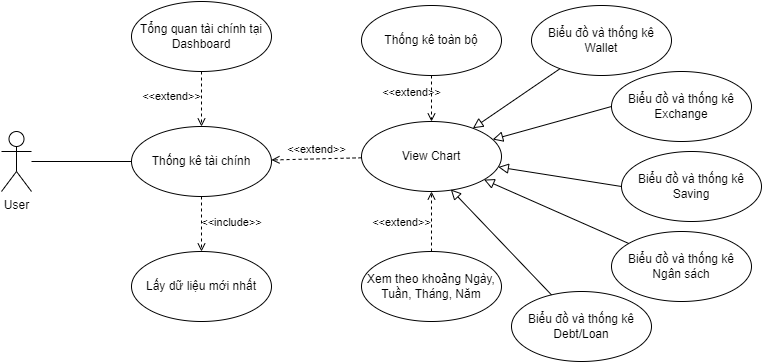

The diagram above was exported from draw.io. Its source (the exported page's mxGraphModel, read from the mxfile embedded in the PNG):
<mxGraphModel dx="1034" dy="446" grid="1" gridSize="10" guides="1" tooltips="1" connect="1" arrows="1" fold="1" page="1" pageScale="1" pageWidth="827" pageHeight="1169" math="0" shadow="0">
  <root>
    <mxCell id="0" />
    <mxCell id="1" parent="0" />
    <mxCell id="CBhafCKRCuKANuoIU0IW-27" value="User" style="shape=umlActor;verticalLabelPosition=bottom;verticalAlign=top;html=1;outlineConnect=0;" parent="1" vertex="1">
      <mxGeometry x="60" y="670" width="30" height="60" as="geometry" />
    </mxCell>
    <mxCell id="CBhafCKRCuKANuoIU0IW-28" value="View Chart" style="ellipse;whiteSpace=wrap;html=1;" parent="1" vertex="1">
      <mxGeometry x="420" y="660" width="140" height="70" as="geometry" />
    </mxCell>
    <mxCell id="CBhafCKRCuKANuoIU0IW-29" value="Thống kê tài chính" style="ellipse;whiteSpace=wrap;html=1;" parent="1" vertex="1">
      <mxGeometry x="190" y="665" width="140" height="70" as="geometry" />
    </mxCell>
    <mxCell id="CBhafCKRCuKANuoIU0IW-31" value="" style="endArrow=none;html=1;rounded=0;" parent="1" source="CBhafCKRCuKANuoIU0IW-27" target="CBhafCKRCuKANuoIU0IW-29" edge="1">
      <mxGeometry width="50" height="50" relative="1" as="geometry">
        <mxPoint x="120" y="834" as="sourcePoint" />
        <mxPoint x="274" y="690" as="targetPoint" />
      </mxGeometry>
    </mxCell>
    <mxCell id="CBhafCKRCuKANuoIU0IW-34" value="Tổng quan tài chính tại Dashboard" style="ellipse;whiteSpace=wrap;html=1;" parent="1" vertex="1">
      <mxGeometry x="190" y="540" width="140" height="70" as="geometry" />
    </mxCell>
    <mxCell id="CBhafCKRCuKANuoIU0IW-36" value="&amp;lt;&amp;lt;extend&amp;gt;&amp;gt;" style="html=1;verticalAlign=bottom;labelBackgroundColor=none;endArrow=open;endFill=0;dashed=1;rounded=0;" parent="1" source="CBhafCKRCuKANuoIU0IW-34" target="CBhafCKRCuKANuoIU0IW-29" edge="1">
      <mxGeometry x="0.2308" y="-30" width="160" relative="1" as="geometry">
        <mxPoint x="404" y="553" as="sourcePoint" />
        <mxPoint x="300" y="597" as="targetPoint" />
        <mxPoint as="offset" />
      </mxGeometry>
    </mxCell>
    <mxCell id="CBhafCKRCuKANuoIU0IW-37" value="&amp;lt;&amp;lt;extend&amp;gt;&amp;gt;" style="html=1;verticalAlign=bottom;labelBackgroundColor=none;endArrow=open;endFill=0;dashed=1;rounded=0;" parent="1" source="CBhafCKRCuKANuoIU0IW-28" target="CBhafCKRCuKANuoIU0IW-29" edge="1">
      <mxGeometry width="160" relative="1" as="geometry">
        <mxPoint x="534" y="678" as="sourcePoint" />
        <mxPoint x="430" y="722" as="targetPoint" />
      </mxGeometry>
    </mxCell>
    <mxCell id="CBhafCKRCuKANuoIU0IW-38" value="Lấy dữ liệu mới nhất" style="ellipse;whiteSpace=wrap;html=1;" parent="1" vertex="1">
      <mxGeometry x="190" y="790" width="140" height="70" as="geometry" />
    </mxCell>
    <mxCell id="CBhafCKRCuKANuoIU0IW-40" value="Biểu đồ và thống kê Wallet" style="ellipse;whiteSpace=wrap;html=1;" parent="1" vertex="1">
      <mxGeometry x="590" y="544" width="140" height="70" as="geometry" />
    </mxCell>
    <mxCell id="CBhafCKRCuKANuoIU0IW-41" value="" style="endArrow=block;html=1;rounded=0;align=center;verticalAlign=bottom;endFill=0;labelBackgroundColor=none;endSize=8;" parent="1" source="CBhafCKRCuKANuoIU0IW-40" target="CBhafCKRCuKANuoIU0IW-28" edge="1">
      <mxGeometry relative="1" as="geometry">
        <mxPoint x="984" y="661" as="sourcePoint" />
        <mxPoint x="540" y="605" as="targetPoint" />
      </mxGeometry>
    </mxCell>
    <mxCell id="CBhafCKRCuKANuoIU0IW-42" value="" style="resizable=0;html=1;align=center;verticalAlign=top;labelBackgroundColor=none;" parent="CBhafCKRCuKANuoIU0IW-41" connectable="0" vertex="1">
      <mxGeometry relative="1" as="geometry" />
    </mxCell>
    <mxCell id="CBhafCKRCuKANuoIU0IW-43" value="Biểu đồ và thống kê Exchange" style="ellipse;whiteSpace=wrap;html=1;" parent="1" vertex="1">
      <mxGeometry x="670" y="610" width="140" height="70" as="geometry" />
    </mxCell>
    <mxCell id="CBhafCKRCuKANuoIU0IW-44" value="" style="endArrow=block;html=1;rounded=0;align=center;verticalAlign=bottom;endFill=0;labelBackgroundColor=none;endSize=8;exitX=0;exitY=0.5;exitDx=0;exitDy=0;" parent="1" source="CBhafCKRCuKANuoIU0IW-43" target="CBhafCKRCuKANuoIU0IW-28" edge="1">
      <mxGeometry relative="1" as="geometry">
        <mxPoint x="625" y="632" as="sourcePoint" />
        <mxPoint x="545" y="678" as="targetPoint" />
      </mxGeometry>
    </mxCell>
    <mxCell id="CBhafCKRCuKANuoIU0IW-45" value="" style="resizable=0;html=1;align=center;verticalAlign=top;labelBackgroundColor=none;" parent="CBhafCKRCuKANuoIU0IW-44" connectable="0" vertex="1">
      <mxGeometry relative="1" as="geometry" />
    </mxCell>
    <mxCell id="CBhafCKRCuKANuoIU0IW-46" value="Biểu đồ và thống kê Saving" style="ellipse;whiteSpace=wrap;html=1;" parent="1" vertex="1">
      <mxGeometry x="680" y="690" width="140" height="70" as="geometry" />
    </mxCell>
    <mxCell id="CBhafCKRCuKANuoIU0IW-47" value="" style="endArrow=block;html=1;rounded=0;align=center;verticalAlign=bottom;endFill=0;labelBackgroundColor=none;endSize=8;exitX=0;exitY=0.5;exitDx=0;exitDy=0;" parent="1" source="CBhafCKRCuKANuoIU0IW-46" target="CBhafCKRCuKANuoIU0IW-28" edge="1">
      <mxGeometry relative="1" as="geometry">
        <mxPoint x="615" y="722" as="sourcePoint" />
        <mxPoint x="550" y="785" as="targetPoint" />
      </mxGeometry>
    </mxCell>
    <mxCell id="CBhafCKRCuKANuoIU0IW-48" value="" style="resizable=0;html=1;align=center;verticalAlign=top;labelBackgroundColor=none;" parent="CBhafCKRCuKANuoIU0IW-47" connectable="0" vertex="1">
      <mxGeometry relative="1" as="geometry" />
    </mxCell>
    <mxCell id="CBhafCKRCuKANuoIU0IW-49" value="Xem theo khoảng Ngày, Tuần, Tháng, Năm" style="ellipse;whiteSpace=wrap;html=1;" parent="1" vertex="1">
      <mxGeometry x="420" y="790" width="140" height="70" as="geometry" />
    </mxCell>
    <mxCell id="CBhafCKRCuKANuoIU0IW-50" value="&amp;lt;&amp;lt;extend&amp;gt;&amp;gt;" style="html=1;verticalAlign=bottom;labelBackgroundColor=none;endArrow=open;endFill=0;dashed=1;rounded=0;" parent="1" source="CBhafCKRCuKANuoIU0IW-49" target="CBhafCKRCuKANuoIU0IW-28" edge="1">
      <mxGeometry x="-0.3333" y="30" width="160" relative="1" as="geometry">
        <mxPoint x="697" y="782" as="sourcePoint" />
        <mxPoint x="470" y="760" as="targetPoint" />
        <mxPoint as="offset" />
      </mxGeometry>
    </mxCell>
    <mxCell id="CBhafCKRCuKANuoIU0IW-51" value="Thống kê toàn bộ" style="ellipse;whiteSpace=wrap;html=1;" parent="1" vertex="1">
      <mxGeometry x="420" y="544" width="140" height="70" as="geometry" />
    </mxCell>
    <mxCell id="CBhafCKRCuKANuoIU0IW-52" value="&amp;lt;&amp;lt;extend&amp;gt;&amp;gt;" style="html=1;verticalAlign=bottom;labelBackgroundColor=none;endArrow=open;endFill=0;dashed=1;rounded=0;" parent="1" source="CBhafCKRCuKANuoIU0IW-51" target="CBhafCKRCuKANuoIU0IW-28" edge="1">
      <mxGeometry x="0.1304" y="-20" width="160" relative="1" as="geometry">
        <mxPoint x="697" y="526" as="sourcePoint" />
        <mxPoint x="484.36648003085816" y="624.0681597531348" as="targetPoint" />
        <mxPoint as="offset" />
      </mxGeometry>
    </mxCell>
    <mxCell id="CBhafCKRCuKANuoIU0IW-53" value="Biểu đồ và thống kê Ngân sách" style="ellipse;whiteSpace=wrap;html=1;" parent="1" vertex="1">
      <mxGeometry x="670" y="770" width="140" height="70" as="geometry" />
    </mxCell>
    <mxCell id="CBhafCKRCuKANuoIU0IW-54" value="" style="endArrow=block;html=1;rounded=0;align=center;verticalAlign=bottom;endFill=0;labelBackgroundColor=none;endSize=8;" parent="1" source="CBhafCKRCuKANuoIU0IW-53" target="CBhafCKRCuKANuoIU0IW-28" edge="1">
      <mxGeometry relative="1" as="geometry">
        <mxPoint x="680" y="800" as="sourcePoint" />
        <mxPoint x="541.5" y="790" as="targetPoint" />
      </mxGeometry>
    </mxCell>
    <mxCell id="CBhafCKRCuKANuoIU0IW-55" value="" style="resizable=0;html=1;align=center;verticalAlign=top;labelBackgroundColor=none;" parent="CBhafCKRCuKANuoIU0IW-54" connectable="0" vertex="1">
      <mxGeometry relative="1" as="geometry" />
    </mxCell>
    <mxCell id="CBhafCKRCuKANuoIU0IW-56" value="Biểu đồ và thống kê Debt/Loan" style="ellipse;whiteSpace=wrap;html=1;" parent="1" vertex="1">
      <mxGeometry x="570" y="830" width="140" height="70" as="geometry" />
    </mxCell>
    <mxCell id="CBhafCKRCuKANuoIU0IW-57" value="" style="endArrow=block;html=1;rounded=0;align=center;verticalAlign=bottom;endFill=0;labelBackgroundColor=none;endSize=8;entryX=0.638;entryY=0.971;entryDx=0;entryDy=0;entryPerimeter=0;" parent="1" source="CBhafCKRCuKANuoIU0IW-56" target="CBhafCKRCuKANuoIU0IW-28" edge="1">
      <mxGeometry relative="1" as="geometry">
        <mxPoint x="650" y="825" as="sourcePoint" />
        <mxPoint x="537" y="735" as="targetPoint" />
      </mxGeometry>
    </mxCell>
    <mxCell id="CBhafCKRCuKANuoIU0IW-58" value="" style="resizable=0;html=1;align=center;verticalAlign=top;labelBackgroundColor=none;" parent="CBhafCKRCuKANuoIU0IW-57" connectable="0" vertex="1">
      <mxGeometry relative="1" as="geometry" />
    </mxCell>
    <mxCell id="4l8ElLZsDhTMIO0fFXy0-1" value="&amp;lt;&amp;lt;include&amp;gt;&amp;gt;" style="html=1;verticalAlign=bottom;labelBackgroundColor=none;endArrow=open;endFill=0;dashed=1;rounded=0;" edge="1" parent="1" source="CBhafCKRCuKANuoIU0IW-29" target="CBhafCKRCuKANuoIU0IW-38">
      <mxGeometry x="0.2727" y="30" width="160" relative="1" as="geometry">
        <mxPoint x="330" y="680" as="sourcePoint" />
        <mxPoint x="490" y="680" as="targetPoint" />
        <mxPoint as="offset" />
      </mxGeometry>
    </mxCell>
  </root>
</mxGraphModel>